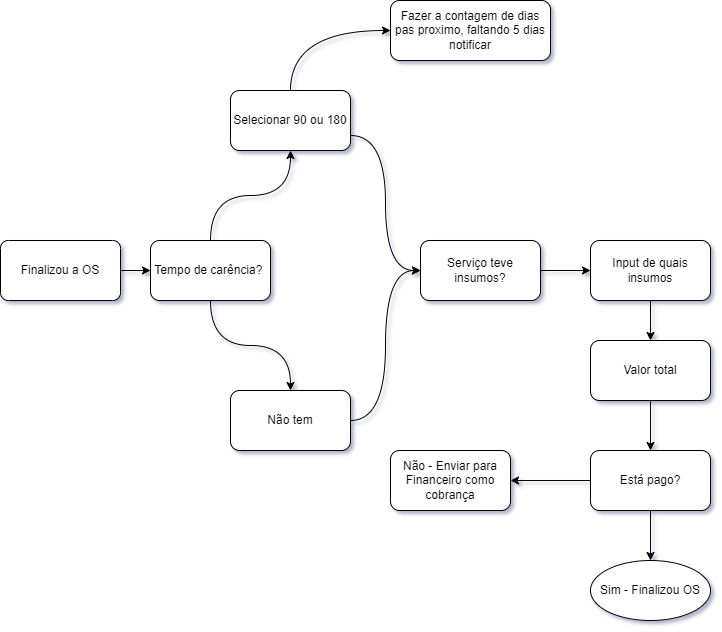

The diagram above was exported from draw.io. Its source (the exported page's mxGraphModel, read from the mxfile embedded in the PNG):
<mxGraphModel dx="1422" dy="762" grid="1" gridSize="10" guides="1" tooltips="1" connect="1" arrows="1" fold="1" page="1" pageScale="1" pageWidth="827" pageHeight="1169" math="0" shadow="0">
  <root>
    <mxCell id="0" />
    <mxCell id="1" parent="0" />
    <mxCell id="zMtK3GwhbGHlKji-ywKA-6" value="" style="edgeStyle=orthogonalEdgeStyle;curved=1;rounded=0;orthogonalLoop=1;jettySize=auto;html=1;" edge="1" parent="1" source="zMtK3GwhbGHlKji-ywKA-1" target="zMtK3GwhbGHlKji-ywKA-5">
      <mxGeometry relative="1" as="geometry" />
    </mxCell>
    <mxCell id="zMtK3GwhbGHlKji-ywKA-8" value="" style="edgeStyle=orthogonalEdgeStyle;curved=1;rounded=0;orthogonalLoop=1;jettySize=auto;html=1;" edge="1" parent="1" source="zMtK3GwhbGHlKji-ywKA-1" target="zMtK3GwhbGHlKji-ywKA-7">
      <mxGeometry relative="1" as="geometry" />
    </mxCell>
    <mxCell id="zMtK3GwhbGHlKji-ywKA-1" value="Tempo de carência?&amp;nbsp;" style="rounded=1;whiteSpace=wrap;html=1;" vertex="1" parent="1">
      <mxGeometry x="160" y="290" width="120" height="60" as="geometry" />
    </mxCell>
    <mxCell id="zMtK3GwhbGHlKji-ywKA-4" style="edgeStyle=orthogonalEdgeStyle;rounded=0;orthogonalLoop=1;jettySize=auto;html=1;entryX=0;entryY=0.5;entryDx=0;entryDy=0;curved=1;" edge="1" parent="1" source="zMtK3GwhbGHlKji-ywKA-2" target="zMtK3GwhbGHlKji-ywKA-1">
      <mxGeometry relative="1" as="geometry" />
    </mxCell>
    <mxCell id="zMtK3GwhbGHlKji-ywKA-2" value="Finalizou a OS" style="rounded=1;whiteSpace=wrap;html=1;arcSize=13;" vertex="1" parent="1">
      <mxGeometry x="10" y="290" width="120" height="60" as="geometry" />
    </mxCell>
    <mxCell id="zMtK3GwhbGHlKji-ywKA-13" style="edgeStyle=orthogonalEdgeStyle;curved=1;rounded=0;orthogonalLoop=1;jettySize=auto;html=1;exitX=1;exitY=0.75;exitDx=0;exitDy=0;entryX=0;entryY=0.5;entryDx=0;entryDy=0;" edge="1" parent="1" source="zMtK3GwhbGHlKji-ywKA-5" target="zMtK3GwhbGHlKji-ywKA-11">
      <mxGeometry relative="1" as="geometry">
        <mxPoint x="570" y="220" as="targetPoint" />
      </mxGeometry>
    </mxCell>
    <mxCell id="zMtK3GwhbGHlKji-ywKA-16" style="edgeStyle=orthogonalEdgeStyle;curved=1;rounded=0;orthogonalLoop=1;jettySize=auto;html=1;entryX=0;entryY=0.5;entryDx=0;entryDy=0;" edge="1" parent="1" source="zMtK3GwhbGHlKji-ywKA-5" target="zMtK3GwhbGHlKji-ywKA-10">
      <mxGeometry relative="1" as="geometry">
        <Array as="points">
          <mxPoint x="300" y="80" />
        </Array>
      </mxGeometry>
    </mxCell>
    <mxCell id="zMtK3GwhbGHlKji-ywKA-5" value="Selecionar 90 ou 180" style="whiteSpace=wrap;html=1;rounded=1;" vertex="1" parent="1">
      <mxGeometry x="240" y="140" width="120" height="60" as="geometry" />
    </mxCell>
    <mxCell id="zMtK3GwhbGHlKji-ywKA-12" style="edgeStyle=orthogonalEdgeStyle;curved=1;rounded=0;orthogonalLoop=1;jettySize=auto;html=1;entryX=0;entryY=0.5;entryDx=0;entryDy=0;" edge="1" parent="1" source="zMtK3GwhbGHlKji-ywKA-7" target="zMtK3GwhbGHlKji-ywKA-11">
      <mxGeometry relative="1" as="geometry" />
    </mxCell>
    <mxCell id="zMtK3GwhbGHlKji-ywKA-7" value="Não tem" style="whiteSpace=wrap;html=1;rounded=1;" vertex="1" parent="1">
      <mxGeometry x="240" y="440" width="120" height="60" as="geometry" />
    </mxCell>
    <mxCell id="zMtK3GwhbGHlKji-ywKA-10" value="Fazer a contagem de dias pas proximo, faltando 5 dias notificar" style="rounded=1;whiteSpace=wrap;html=1;" vertex="1" parent="1">
      <mxGeometry x="400" y="50" width="160" height="60" as="geometry" />
    </mxCell>
    <mxCell id="zMtK3GwhbGHlKji-ywKA-15" value="" style="edgeStyle=orthogonalEdgeStyle;curved=1;rounded=0;orthogonalLoop=1;jettySize=auto;html=1;" edge="1" parent="1" source="zMtK3GwhbGHlKji-ywKA-11" target="zMtK3GwhbGHlKji-ywKA-14">
      <mxGeometry relative="1" as="geometry" />
    </mxCell>
    <mxCell id="zMtK3GwhbGHlKji-ywKA-11" value="Serviço teve insumos?" style="rounded=1;whiteSpace=wrap;html=1;" vertex="1" parent="1">
      <mxGeometry x="430" y="290" width="120" height="60" as="geometry" />
    </mxCell>
    <mxCell id="zMtK3GwhbGHlKji-ywKA-18" value="" style="edgeStyle=orthogonalEdgeStyle;curved=1;rounded=0;orthogonalLoop=1;jettySize=auto;html=1;" edge="1" parent="1" source="zMtK3GwhbGHlKji-ywKA-14" target="zMtK3GwhbGHlKji-ywKA-17">
      <mxGeometry relative="1" as="geometry" />
    </mxCell>
    <mxCell id="zMtK3GwhbGHlKji-ywKA-14" value="Input de quais insumos" style="whiteSpace=wrap;html=1;rounded=1;" vertex="1" parent="1">
      <mxGeometry x="600" y="290" width="120" height="60" as="geometry" />
    </mxCell>
    <mxCell id="zMtK3GwhbGHlKji-ywKA-20" value="" style="edgeStyle=orthogonalEdgeStyle;curved=1;rounded=0;orthogonalLoop=1;jettySize=auto;html=1;" edge="1" parent="1" source="zMtK3GwhbGHlKji-ywKA-17" target="zMtK3GwhbGHlKji-ywKA-19">
      <mxGeometry relative="1" as="geometry" />
    </mxCell>
    <mxCell id="zMtK3GwhbGHlKji-ywKA-17" value="Valor total" style="whiteSpace=wrap;html=1;rounded=1;" vertex="1" parent="1">
      <mxGeometry x="600" y="390" width="120" height="60" as="geometry" />
    </mxCell>
    <mxCell id="zMtK3GwhbGHlKji-ywKA-22" value="" style="edgeStyle=orthogonalEdgeStyle;curved=1;rounded=0;orthogonalLoop=1;jettySize=auto;html=1;" edge="1" parent="1" source="zMtK3GwhbGHlKji-ywKA-19" target="zMtK3GwhbGHlKji-ywKA-21">
      <mxGeometry relative="1" as="geometry" />
    </mxCell>
    <mxCell id="zMtK3GwhbGHlKji-ywKA-24" value="" style="edgeStyle=orthogonalEdgeStyle;curved=1;rounded=0;orthogonalLoop=1;jettySize=auto;html=1;" edge="1" parent="1" source="zMtK3GwhbGHlKji-ywKA-19" target="zMtK3GwhbGHlKji-ywKA-23">
      <mxGeometry relative="1" as="geometry" />
    </mxCell>
    <mxCell id="zMtK3GwhbGHlKji-ywKA-19" value="Está pago?" style="rounded=1;whiteSpace=wrap;html=1;" vertex="1" parent="1">
      <mxGeometry x="600" y="500" width="120" height="60" as="geometry" />
    </mxCell>
    <mxCell id="zMtK3GwhbGHlKji-ywKA-21" value="Não - Enviar para Financeiro como cobrança" style="rounded=1;whiteSpace=wrap;html=1;" vertex="1" parent="1">
      <mxGeometry x="400" y="500" width="120" height="60" as="geometry" />
    </mxCell>
    <mxCell id="zMtK3GwhbGHlKji-ywKA-23" value="Sim - Finalizou OS" style="ellipse;whiteSpace=wrap;html=1;rounded=1;" vertex="1" parent="1">
      <mxGeometry x="600" y="610" width="120" height="60" as="geometry" />
    </mxCell>
  </root>
</mxGraphModel>